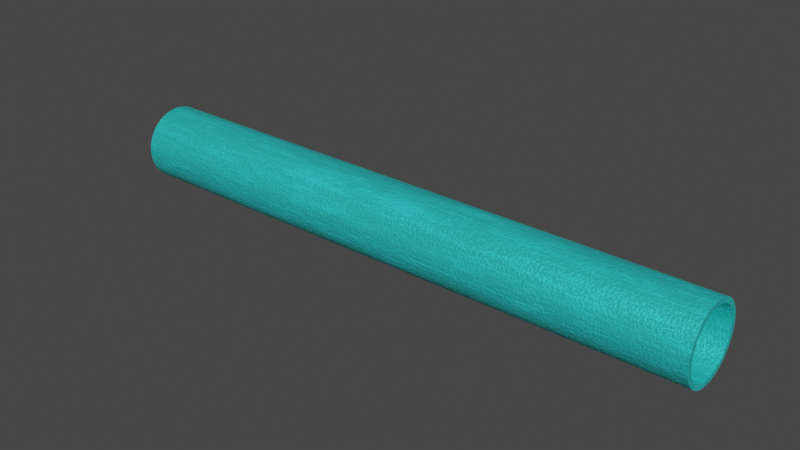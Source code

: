 # Source: PipeNoBevel.blend  (saved by Blender 3.3.6; exported with 4.5.12 LTS)
import bpy
from mathutils import Matrix  # noqa: F401  (used for matrix-valued properties, if any)

bpy.ops.wm.read_factory_settings(use_empty=True)
scene = bpy.context.scene
scene.name = 'Scene'

# ---- collections
col_collection = bpy.data.collections.new('Collection'); scene.collection.children.link(col_collection)

# ---- images (referenced by path relative to the original .blend; pixels are not part of the script)
import os
ASSET_DIR = os.environ.get("B2B_ASSET_DIR", "")  # directory of the original .blend (textures are referenced by path, not embedded)
HERE = os.path.dirname(os.path.abspath(__file__))  # packed textures are extracted next to this script under _unpacked/

def load_image(name, relpath, width, height, colorspace="sRGB"):
    """Load a texture the original file referenced (path relative to the .blend, or extracted next to this script)."""
    p = next((c for c in (os.path.join(HERE, relpath), os.path.join(ASSET_DIR, relpath)) if relpath and os.path.exists(c)), "")
    if p:
        img = bpy.data.images.load(p, check_existing=True)
        img.name = name
    else:  # same state as the original file: an image datablock whose file is absent (Cycles renders it pink)
        img = bpy.data.images.new(name, width, height)
        img.source = "FILE"
        img.filepath = "//" + (relpath or name)
    img.colorspace_settings.name = colorspace
    return img
img_pipenobeveltext = load_image('pipeNoBevelText', 'pipeNoBevelText.png', 1024, 1024, 'sRGB')
img_pipenobevelnorm = load_image('pipeNoBevelNorm', 'pipeNoBevelNorm.png', 1024, 1024, 'sRGB')

# ---- materials (node trees are filled in below, after node groups)
mat_pipesm = bpy.data.materials.new('pipesM')

# ---- node groups
ng_auto_smooth = bpy.data.node_groups.new('Auto Smooth', 'GeometryNodeTree')
_s = ng_auto_smooth.interface.new_socket(name='Geometry', in_out='OUTPUT', socket_type='NodeSocketGeometry')
_s = ng_auto_smooth.interface.new_socket(name='Geometry', in_out='INPUT', socket_type='NodeSocketGeometry')
_s = ng_auto_smooth.interface.new_socket(name='Angle', in_out='INPUT', socket_type='NodeSocketFloat')
_s.subtype = 'ANGLE'
_s.min_value = 0.0
_s.max_value = 3.142
ng_auto_smooth.is_modifier = True
_N = ng_auto_smooth.nodes; _L = ng_auto_smooth.links
n0 = _N.new('NodeGroupOutput'); n0.name = 'Group Output'; n0.location = (480, -100)
n1 = _N.new('NodeGroupInput'); n1.name = 'Group Input'; n1.location = (-420, -300)
n2 = _N.new('NodeGroupInput'); n2.name = 'Group Input.001'; n2.location = (-60, -100)
n3 = _N.new('GeometryNodeSetShadeSmooth'); n3.name = 'Set Shade Smooth'; n3.location = (120, -100)
n3.domain = 'EDGE'
n4 = _N.new('GeometryNodeSetShadeSmooth'); n4.name = 'Set Shade Smooth.001'; n4.location = (300, -100)
n5 = _N.new('GeometryNodeInputMeshEdgeAngle'); n5.name = 'Edge Angle'; n5.location = (-420, -220)
n6 = _N.new('GeometryNodeInputEdgeSmooth'); n6.name = 'Is Edge Smooth'; n6.location = (-60, -160)
n7 = _N.new('GeometryNodeInputShadeSmooth'); n7.name = 'Is Face Smooth'; n7.location = (-240, -340)
n8 = _N.new('FunctionNodeBooleanMath'); n8.name = 'Boolean Math'; n8.location = (-60, -220)
n9 = _N.new('FunctionNodeCompare'); n9.name = 'Compare'; n9.location = (-240, -180)
n9.operation = 'LESS_EQUAL'
_L.new(n5.outputs[0], n9.inputs[0])
_L.new(n4.outputs[0], n0.inputs[0])
_L.new(n1.outputs[1], n9.inputs[1])
_L.new(n9.outputs[0], n8.inputs[0])
_L.new(n7.outputs[0], n8.inputs[1])
_L.new(n2.outputs[0], n3.inputs[0])
_L.new(n6.outputs[0], n3.inputs[1])
_L.new(n3.outputs[0], n4.inputs[0])
_L.new(n8.outputs[0], n3.inputs[2])
n0.is_active_output = True

# ---- material node trees
mat_pipesm.use_nodes = True; mat_pipesm.node_tree.nodes.clear()

# ---- world
world_world = bpy.data.worlds.new('World'); scene.world = world_world
world_world.use_nodes = True; world_world.node_tree.nodes.clear()
_N = world_world.node_tree.nodes; _L = world_world.node_tree.links
n0 = _N.new('ShaderNodeOutputWorld'); n0.name = 'World Output'; n0.location = (300, 300)
n1 = _N.new('ShaderNodeBackground'); n1.name = 'Background'; n1.location = (10, 300)
n1.inputs[0].default_value = (0.05088, 0.05088, 0.05088, 1.0)
_L.new(n1.outputs[0], n0.inputs[0])
n0.is_active_output = True
world_world.color = (0.05088, 0.05088, 0.05088)
world_world.use_sun_shadow = False
world_world.sun_shadow_jitter_overblur = 0.0

# ---- meshes
me_scene_330 = bpy.data.meshes.new('Scene.330')
me_scene_330.from_pydata([(-4.502, -0.634, -0.2651), (-4.502, -0.552, -0.4106), (-4.501, -0.4951, -0.4776), (-4.502, -0.5953, -0.3444), (-4.501, -0.5165, -0.3015), (-4.503, -0.6612, -0.1841), (-4.503, -0.6773, -0.1039), (-4.503, -0.6835, -0.02345), (-4.501, -0.5498, -0.2338), (-4.501, -0.5741, -0.1623), (-4.501, -0.5877, -0.09645), (-4.501, -0.5935, -0.02448), (-4.501, -0.4341, -0.5332), (-4.499, -0.2894, -0.6219), (-4.5, -0.3645, -0.5822), (-4.499, -0.3185, -0.5051), (-4.498, -0.255, -0.5389), (-4.499, -0.2092, -0.6519), (-4.498, -0.1873, -0.5647), (-4.498, -0.1293, -0.6708), (-4.497, -0.04824, -0.6798), (-4.497, -0.1145, -0.5823), (-4.497, -0.04111, -0.5903), (-4.5, -0.4317, -0.4141), (-4.5, -0.378, -0.4632), (-4.5, -0.4785, -0.359), (6.282, -0.05563, -0.59), (6.279, -0.4444, -0.4106), (6.278, -0.5253, -0.3024), (6.282, -0.1215, -0.5827), (6.281, -0.2639, -0.5391), (6.277, -0.6864, -0.1043), (6.28, -0.3255, -0.5065), (6.283, -0.05568, -0.6799), (6.279, -0.3862, -0.4641), (-4.503, -0.6791, 0.06447), (-4.503, -0.6647, 0.1451), (-4.501, -0.5905, 0.04978), (-4.501, -0.5777, 0.1233), (-4.501, -0.5548, 0.1965), (-4.503, -0.6399, 0.2251), (-4.502, -0.6064, 0.2993), (-4.501, -0.5245, 0.2622), (-4.501, -0.4881, 0.3208), (-4.502, -0.5617, 0.3722), (-4.501, -0.5092, 0.4376), (-4.5, -0.4422, 0.3779), (-4.5, -0.3903, 0.428), (-4.501, -0.4499, 0.4951), (-4.5, -0.3834, 0.5452), (-4.499, -0.332, 0.4716), (-4.499, -0.2668, 0.5084), (-4.5, -0.3094, 0.5875), (-4.498, -0.2025, 0.5348), (-4.499, -0.2311, 0.6199), (-4.498, -0.1507, 0.6418), (-4.497, -0.1288, 0.5547), (-4.497, -0.06305, 0.5639), (-4.497, -0.06915, 0.6535), (6.282, -0.143, 0.5537), (6.278, -0.5647, 0.1949), (6.278, -0.5871, 0.1229), (6.278, -0.535, 0.2599), (6.277, -0.5998, 0.04968), (6.278, -0.4966, 0.3221), (6.28, -0.2741, 0.5094), (6.279, -0.5177, 0.4384), (6.279, -0.4506, 0.3789), (6.281, -0.2106, 0.5352), (6.282, -0.2392, 0.6202), (6.282, -0.1584, 0.6421), (-4.496, 0.03836, -0.6784), (-4.496, 0.03229, -0.5889), (-4.495, 0.09806, -0.5796), (-4.496, 0.1199, -0.6667), (-4.495, 0.2004, -0.6448), (-4.495, 0.1717, -0.5597), (6.283, 0.0175, -0.5893), (-4.494, 0.2786, -0.6124), (-4.494, 0.236, -0.5333), (-4.493, 0.3011, -0.4965), (-4.494, 0.3474, -0.5735), (-4.493, 0.4191, -0.52), (-4.493, 0.3594, -0.4529), (-4.492, 0.4114, -0.4028), (-4.492, 0.4784, -0.4625), (-4.492, 0.5308, -0.3971), (-4.492, 0.4572, -0.3458), (-4.492, 0.4936, -0.2871), (-4.491, 0.5755, -0.3241), (-4.491, 0.609, -0.25), (-4.491, 0.5239, -0.2214), (-4.491, 0.5467, -0.1482), (-4.491, 0.5595, -0.07473), (-4.491, 0.6338, -0.1701), (-4.491, 0.6482, -0.08943), (6.286, 0.3461, -0.4562), (6.286, 0.2932, -0.4956), (6.287, 0.4029, -0.4018), (6.284, 0.1636, -0.5593), (6.287, 0.4483, -0.3452), (6.288, 0.5502, -0.07441), (6.288, 0.5214, -0.3975), (6.289, 0.5662, -0.3244), (-4.492, 0.4477, 0.3339), (-4.493, 0.3472, 0.4381), (-4.492, 0.4008, 0.389), (-4.496, 0.01034, 0.5653), (-4.495, 0.08373, 0.5573), (-4.497, 0.01748, 0.6548), (-4.496, 0.09854, 0.6458), (-4.495, 0.1566, 0.5397), (-4.495, 0.1784, 0.6269), (-4.494, 0.2242, 0.5139), (-4.494, 0.2876, 0.4801), (-4.494, 0.3337, 0.5571), (-4.494, 0.2586, 0.5968), (-4.493, 0.4032, 0.5082), (-4.491, 0.5628, -0.00242), (-4.491, 0.5568, 0.07147), (-4.491, 0.5431, 0.1373), (-4.491, 0.5189, 0.2088), (-4.491, 0.6525, -0.001522), (-4.491, 0.6464, 0.07895), (-4.491, 0.6302, 0.1591), (-4.492, 0.4855, 0.2765), (-4.492, 0.5644, 0.3193), (-4.492, 0.4643, 0.4525), (-4.492, 0.5212, 0.3855), (-4.491, 0.6031, 0.24), (6.288, 0.533, 0.1402), (6.287, 0.4363, 0.3367), (6.284, 0.1486, 0.5393), (6.285, 0.2798, 0.4792), (6.286, 0.3393, 0.4369), (6.285, 0.2168, 0.513), (6.279, -0.4877, -0.3592), (6.278, -0.5835, -0.1622), (6.281, -0.1942, -0.5655), (6.279, -0.5599, -0.4123), (6.278, -0.6701, -0.1849), (6.278, -0.5585, -0.2354), (6.282, -0.2226, -0.6506), (6.28, -0.3785, -0.5792), (6.282, -0.144, -0.6699), (6.278, -0.6035, -0.3462), (6.278, -0.6428, -0.266), (6.279, -0.5034, -0.4785), (6.277, -0.6926, -0.02349), (6.277, -0.6031, -0.02343), (6.278, -0.5971, -0.09639), (6.28, -0.4421, -0.5341), (6.281, -0.2977, -0.6223), (6.278, -0.6487, 0.2261), (6.279, -0.3986, 0.4289), (6.28, -0.3402, 0.4723), (6.28, -0.4581, 0.4959), (6.28, -0.3912, 0.5461), (6.281, -0.3166, 0.5885), (6.282, -0.07022, 0.5641), (6.283, -0.07514, 0.6537), (6.277, -0.6883, 0.06398), (6.278, -0.6745, 0.1424), (6.278, -0.6151, 0.3002), (6.278, -0.5702, 0.3731), (6.285, 0.2283, -0.5325), (6.287, 0.4844, -0.2867), (6.289, 0.6246, -0.1702), (6.289, 0.639, -0.08951), (6.284, 0.08319, -0.5802), (6.288, 0.5376, -0.1475), (6.288, 0.5149, -0.2204), (6.284, 0.02359, -0.6789), (6.286, 0.2653, -0.6144), (6.287, 0.3405, -0.572), (6.285, 0.1129, -0.6663), (6.285, 0.1936, -0.644), (6.287, 0.4066, -0.5228), (6.288, 0.4701, -0.4615), (6.289, 0.6005, -0.2484), (6.284, 0.07599, 0.557), (6.286, 0.2502, 0.5965), (6.288, 0.456, 0.4516), (6.287, 0.4766, 0.2758), (6.287, 0.3925, 0.3879), (6.283, 0.002903, 0.5652), (6.285, 0.09132, 0.6455), (6.287, 0.3255, 0.5565), (6.285, 0.1715, 0.6262), (6.288, 0.5089, 0.2103), (6.289, 0.6209, 0.1598), (6.288, 0.5102, 0.3879), (6.284, 0.01026, 0.6547), (6.287, 0.3917, 0.51), (6.289, 0.6434, -0.003564), (6.289, 0.6372, 0.07909), (6.289, 0.5562, 0.3177), (6.289, 0.5941, 0.2396), (6.288, 0.5534, -0.001519), (6.288, 0.5474, 0.07164)], [], [(159, 57, 107, 185), (74, 75, 176, 175), (63, 37, 38, 61), (199, 198, 101, 170, 171, 166, 100, 98, 96, 97, 174, 177, 178, 102, 103, 179, 167, 168, 194, 195, 190, 197, 196, 191, 182, 193, 187, 181, 188, 186, 192, 160, 70, 69, 158, 157, 155, 65, 68, 59, 159, 185, 180, 132, 135, 133, 134, 184, 131, 183, 189, 130), (184, 134, 105, 106), (21, 18, 138, 29), (134, 133, 114, 105), (156, 157, 49, 48), (14, 13, 152, 143), (192, 109, 58, 160), (115, 187, 193, 117), (33, 20, 71, 172), (31, 148, 7, 6), (67, 64, 43, 46), (181, 116, 112, 188), (51, 53, 68, 65), (85, 178, 177, 82), (44, 41, 163, 164), (175, 172, 71, 74), (18, 16, 30, 138), (154, 67, 46, 47), (2, 12, 151, 147), (0, 5, 6, 7, 35, 36, 40, 41, 44, 45, 48, 49, 52, 54, 55, 58, 109, 110, 112, 116, 115, 117, 105, 114, 113, 111, 108, 107, 57, 56, 53, 51, 50, 47, 46, 43, 42, 39, 38, 37, 11, 10, 9, 8, 4, 25, 23, 24, 12, 2, 1, 3), (113, 135, 132, 111), (123, 124, 190, 195), (65, 155, 50, 51), (162, 153, 40, 36), (98, 100, 87, 84), (94, 167, 179, 90), (140, 5, 0, 146), (146, 0, 3, 145), (123, 195, 194, 122), (25, 4, 28, 136), (90, 179, 103, 89), (115, 116, 181, 187), (70, 55, 54, 69), (199, 130, 120, 119), (186, 188, 112, 110), (125, 121, 189, 183), (161, 35, 7, 148), (49, 157, 158, 52), (66, 45, 44, 164), (149, 150, 10, 11), (126, 128, 191, 196), (182, 127, 117, 193), (31, 6, 5, 140), (180, 108, 111, 132), (77, 169, 73, 72), (194, 168, 95, 122), (15, 24, 34, 32), (60, 61, 38, 39), (102, 86, 89, 103), (97, 80, 79, 165), (177, 174, 81, 82), (135, 113, 114, 133), (127, 128, 126, 129, 124, 123, 122, 95, 94, 90, 89, 86, 85, 82, 81, 78, 75, 74, 71, 20, 19, 17, 13, 14, 12, 24, 15, 16, 18, 21, 22, 72, 73, 76, 79, 80, 83, 84, 87, 88, 91, 92, 93, 118, 119, 120, 121, 125, 104, 106, 105, 117), (170, 92, 91, 171), (158, 69, 54, 52), (118, 198, 199, 119), (45, 66, 156, 48), (174, 97, 165, 99, 169, 77, 26, 29, 138, 30, 32, 34, 27, 136, 28, 141, 137, 150, 149, 63, 61, 60, 62, 64, 67, 154, 155, 157, 156, 66, 164, 163, 153, 162, 161, 148, 31, 140, 146, 145, 139, 147, 151, 143, 152, 142, 144, 33, 172, 175, 176, 173), (130, 189, 121, 120), (3, 1, 139, 145), (11, 37, 63, 149), (8, 9, 137, 141), (171, 91, 88, 166), (59, 68, 53, 56), (152, 13, 17, 142), (12, 14, 143, 151), (70, 160, 58, 55), (23, 27, 34, 24), (186, 110, 109, 192), (124, 129, 197, 190), (126, 196, 197, 129), (94, 95, 168, 167), (128, 127, 182, 191), (141, 28, 4, 8), (75, 78, 173, 176), (162, 36, 35, 161), (131, 184, 106, 104), (185, 107, 108, 180), (30, 16, 15, 32), (19, 20, 33, 144), (99, 165, 79, 76), (154, 47, 50, 155), (99, 76, 73, 169), (101, 198, 118, 93), (26, 77, 72, 22), (98, 84, 83, 96), (93, 92, 170, 101), (19, 144, 142, 17), (173, 78, 81, 174), (100, 166, 88, 87), (153, 163, 41, 40), (147, 139, 1, 2), (137, 9, 10, 150), (85, 86, 102, 178), (59, 56, 57, 159), (131, 104, 125, 183), (42, 62, 60, 39), (64, 62, 42, 43), (136, 27, 23, 25), (83, 80, 97, 96), (26, 22, 21, 29)])
_uv = me_scene_330.uv_layers.new(name='UVMap')
_uv.uv.foreach_set('vector', [0.4288, 0.007647, 0.429, 0.9919, 0.4232, 0.9919, 0.423, 0.007592, 0.1749, 0.9923, 0.1675, 0.9922, 0.167, 0.007788, 0.1744, 0.007851, 0.6635, 0.9918, 0.6635, 0.007483, 0.669, 0.007492, 0.669, 0.9918, 0.8006, 0.111, 0.8062, 0.1146, 0.8122, 0.1175, 0.8187, 0.1196, 0.8255, 0.1209, 0.8322, 0.1213, 0.8384, 0.1209, 0.8449, 0.1197, 0.8518, 0.1174, 0.8572, 0.1148, 0.8613, 0.1219, 0.8545, 0.1252, 0.8469, 0.1276, 0.8395, 0.129, 0.8317, 0.1295, 0.8241, 0.129, 0.8168, 0.1276, 0.8096, 0.1253, 0.8025, 0.122, 0.7961, 0.1179, 0.7903, 0.1131, 0.785, 0.1075, 0.7804, 0.1011, 0.7767, 0.09441, 0.7739, 0.0873, 0.7719, 0.07962, 0.771, 0.07229, 0.771, 0.0645, 0.772, 0.05688, 0.7739, 0.04959, 0.7766, 0.04266, 0.7804, 0.03582, 0.7849, 0.0296, 0.7901, 0.02404, 0.796, 0.01916, 0.8026, 0.01497, 0.8064, 0.02224, 0.8006, 0.02598, 0.7958, 0.02999, 0.7914, 0.03464, 0.7874, 0.04006, 0.7842, 0.04591, 0.7817, 0.05215, 0.78, 0.05877, 0.7792, 0.06539, 0.7792, 0.07192, 0.7801, 0.07853, 0.7817, 0.08492, 0.784, 0.09065, 0.7872, 0.09651, 0.7911, 0.1019, 0.7957, 0.1069, 0.7063, 0.992, 0.7002, 0.9919, 0.7, 0.007623, 0.7061, 0.007662, 0.5097, 0.9923, 0.5047, 0.9923, 0.5049, 0.008028, 0.5099, 0.007978, 0.7002, 0.9919, 0.6943, 0.9919, 0.6941, 0.007578, 0.7, 0.007623, 0.06335, 0.9921, 0.05579, 0.9921, 0.05611, 0.007685, 0.06365, 0.007638, 0.287, 0.007706, 0.2933, 0.00776, 0.2937, 0.9922, 0.2869, 0.9921, 0.019, 0.9924, 0.01933, 0.00798, 0.02627, 0.007916, 0.02583, 0.9923, 0.3259, 0.9921, 0.326, 0.007723, 0.3325, 0.007673, 0.3327, 0.9921, 0.1884, 0.007972, 0.1889, 0.9924, 0.1819, 0.9923, 0.1821, 0.007913, 0.2356, 0.9919, 0.2287, 0.9919, 0.2284, 0.007483, 0.2353, 0.007483, 0.4674, 0.007929, 0.4736, 0.007963, 0.4738, 0.9923, 0.4675, 0.9922, 0.3197, 0.00778, 0.3196, 0.9922, 0.314, 0.9923, 0.3141, 0.007839, 0.4477, 0.9921, 0.4414, 0.9921, 0.4413, 0.007753, 0.4475, 0.007799, 0.1372, 0.992, 0.1368, 0.007589, 0.1447, 0.007638, 0.1445, 0.9921, 0.07806, 0.007557, 0.0849, 0.007524, 0.08465, 0.9919, 0.0778, 0.992, 0.1744, 0.007851, 0.1821, 0.007913, 0.1819, 0.9923, 0.1749, 0.9923, 0.5969, 0.007786, 0.6017, 0.007735, 0.6017, 0.992, 0.5968, 0.9921, 0.461, 0.007889, 0.4674, 0.007929, 0.4675, 0.9922, 0.4612, 0.9922, 0.2732, 0.007611, 0.2802, 0.007658, 0.2806, 0.9921, 0.2736, 0.992, 0.771, 0.2015, 0.772, 0.1937, 0.7739, 0.1865, 0.7766, 0.1796, 0.7805, 0.1726, 0.7849, 0.1666, 0.7902, 0.161, 0.7959, 0.1562, 0.8025, 0.152, 0.8094, 0.1488, 0.8166, 0.1464, 0.824, 0.145, 0.8318, 0.1445, 0.8395, 0.1449, 0.847, 0.1464, 0.8542, 0.1487, 0.8613, 0.152, 0.8676, 0.156, 0.8734, 0.1608, 0.8788, 0.1664, 0.8834, 0.1727, 0.8871, 0.1795, 0.8797, 0.183, 0.8765, 0.1772, 0.8726, 0.1719, 0.8681, 0.167, 0.8629, 0.1627, 0.8571, 0.1591, 0.8511, 0.1563, 0.8453, 0.1544, 0.8385, 0.1531, 0.8321, 0.1527, 0.8253, 0.1531, 0.8188, 0.1543, 0.8125, 0.1564, 0.8064, 0.1592, 0.8011, 0.1626, 0.796, 0.1667, 0.7912, 0.1718, 0.7872, 0.1774, 0.784, 0.1833, 0.7816, 0.1895, 0.7801, 0.1954, 0.7792, 0.2023, 0.7792, 0.2092, 0.78, 0.2154, 0.7817, 0.2218, 0.7841, 0.228, 0.7767, 0.2315, 0.7739, 0.2245, 0.7719, 0.2167, 0.771, 0.2095, 0.6888, 0.00753, 0.689, 0.9918, 0.6841, 0.9918, 0.684, 0.007483, 0.3777, 0.9919, 0.3705, 0.9919, 0.3704, 0.007498, 0.3777, 0.007487, 0.4475, 0.007799, 0.4544, 0.007849, 0.4546, 0.9921, 0.4477, 0.9921, 0.09648, 0.9919, 0.09066, 0.9919, 0.09091, 0.0075, 0.09648, 0.007483, 0.5597, 0.007579, 0.5658, 0.007545, 0.5658, 0.9918, 0.5596, 0.9919, 0.1117, 0.9919, 0.1114, 0.007483, 0.1169, 0.0075, 0.1173, 0.9919, 0.2429, 0.9919, 0.2425, 0.007497, 0.2502, 0.007513, 0.2506, 0.9919, 0.2506, 0.9919, 0.2502, 0.007513, 0.2583, 0.007542, 0.2588, 0.992, 0.3777, 0.9919, 0.3777, 0.007487, 0.3847, 0.007483, 0.3845, 0.9919, 0.6255, 0.00757, 0.6317, 0.007541, 0.6316, 0.9918, 0.6255, 0.9919, 0.1173, 0.9919, 0.1169, 0.0075, 0.123, 0.007521, 0.1233, 0.9919, 0.3259, 0.9921, 0.3196, 0.9922, 0.3197, 0.00778, 0.326, 0.007723, 0.03297, 0.9923, 0.03327, 0.007855, 0.04065, 0.007797, 0.04037, 0.9922, 0.7385, 0.9921, 0.7323, 0.9921, 0.7325, 0.007768, 0.7384, 0.007779, 0.01298, 0.9925, 0.007483, 0.9925, 0.007809, 0.008096, 0.0133, 0.008038, 0.7188, 0.007722, 0.7257, 0.007749, 0.7256, 0.9921, 0.7189, 0.992, 0.2217, 0.9919, 0.2214, 0.007489, 0.2284, 0.007483, 0.2287, 0.9919, 0.05611, 0.007685, 0.05579, 0.9921, 0.04795, 0.9922, 0.04833, 0.007739, 0.07068, 0.992, 0.07095, 0.007594, 0.07806, 0.007557, 0.0778, 0.992, 0.6576, 0.9918, 0.6514, 0.9918, 0.6514, 0.007485, 0.6575, 0.007484, 0.3547, 0.992, 0.3475, 0.992, 0.3472, 0.007583, 0.3548, 0.007553, 0.3398, 0.007623, 0.3397, 0.992, 0.3327, 0.9921, 0.3325, 0.007673, 0.2356, 0.9919, 0.2353, 0.007483, 0.2425, 0.007497, 0.2429, 0.9919, 0.4175, 0.007536, 0.4177, 0.9918, 0.4127, 0.9918, 0.4126, 0.007483, 0.5206, 0.007868, 0.5262, 0.007819, 0.5267, 0.9921, 0.5211, 0.9922, 0.3847, 0.007483, 0.3916, 0.007483, 0.3916, 0.9919, 0.3845, 0.9919, 0.6071, 0.007689, 0.6129, 0.007641, 0.6128, 0.9919, 0.6069, 0.992, 0.4848, 0.008014, 0.4898, 0.00803, 0.4898, 0.9923, 0.4847, 0.9923, 0.1299, 0.007554, 0.1301, 0.992, 0.1233, 0.9919, 0.123, 0.007521, 0.5467, 0.007661, 0.5466, 0.992, 0.5398, 0.992, 0.5399, 0.00771, 0.1447, 0.007638, 0.1521, 0.007681, 0.1526, 0.9921, 0.1445, 0.9921, 0.689, 0.9918, 0.6888, 0.00753, 0.6941, 0.007578, 0.6943, 0.9919, 0.8899, 0.1865, 0.8919, 0.1943, 0.8928, 0.2015, 0.8928, 0.2095, 0.8918, 0.2172, 0.8899, 0.2245, 0.8872, 0.2313, 0.8833, 0.2384, 0.8789, 0.2444, 0.8737, 0.25, 0.8679, 0.2547, 0.8613, 0.2589, 0.8544, 0.2622, 0.8473, 0.2645, 0.8392, 0.2661, 0.832, 0.2665, 0.8243, 0.266, 0.8168, 0.2646, 0.8097, 0.2623, 0.8025, 0.2589, 0.7962, 0.255, 0.7904, 0.2502, 0.785, 0.2445, 0.7805, 0.2383, 0.7767, 0.2315, 0.7841, 0.228, 0.7873, 0.2338, 0.7912, 0.2391, 0.7957, 0.2439, 0.801, 0.2483, 0.8067, 0.2519, 0.8128, 0.2547, 0.8185, 0.2566, 0.8254, 0.2579, 0.8317, 0.2583, 0.8385, 0.2579, 0.8451, 0.2566, 0.8513, 0.2546, 0.8574, 0.2518, 0.8627, 0.2484, 0.8678, 0.2442, 0.8726, 0.2391, 0.8766, 0.2336, 0.8798, 0.2278, 0.8822, 0.2215, 0.8838, 0.2155, 0.8846, 0.2087, 0.8846, 0.2018, 0.8838, 0.1956, 0.8821, 0.1892, 0.8797, 0.183, 0.8871, 0.1795, 0.5818, 0.007483, 0.5818, 0.9918, 0.5767, 0.9918, 0.5767, 0.007496, 0.04795, 0.9922, 0.04037, 0.9922, 0.04065, 0.007797, 0.04833, 0.007739, 0.7447, 0.007777, 0.7447, 0.9921, 0.7385, 0.9921, 0.7384, 0.007779, 0.07095, 0.007594, 0.07068, 0.992, 0.06335, 0.9921, 0.06365, 0.007638, 0.8613, 0.1219, 0.8572, 0.1148, 0.863, 0.1112, 0.8679, 0.1071, 0.873, 0.1016, 0.8766, 0.09665, 0.8798, 0.09079, 0.882, 0.08517, 0.8838, 0.07856, 0.8846, 0.07182, 0.8847, 0.06545, 0.8838, 0.05874, 0.882, 0.05175, 0.8797, 0.04606, 0.8768, 0.04059, 0.8728, 0.03503, 0.868, 0.02988, 0.8633, 0.02596, 0.8576, 0.02234, 0.8516, 0.01946, 0.8452, 0.01734, 0.8384, 0.01606, 0.8319, 0.01566, 0.8252, 0.01609, 0.8187, 0.01735, 0.8124, 0.0194, 0.8064, 0.02224, 0.8026, 0.01497, 0.8095, 0.01173, 0.8167, 0.009398, 0.8243, 0.007964, 0.8321, 0.007483, 0.8395, 0.007953, 0.8473, 0.009462, 0.8543, 0.01172, 0.8615, 0.01513, 0.8677, 0.0191, 0.8735, 0.02387, 0.8789, 0.02956, 0.8837, 0.03617, 0.8871, 0.04252, 0.89, 0.04992, 0.8919, 0.05724, 0.8928, 0.0643, 0.8928, 0.07267, 0.8918, 0.07994, 0.89, 0.0871, 0.887, 0.09464, 0.8836, 0.101, 0.8787, 0.1077, 0.8734, 0.1132, 0.868, 0.1177, 0.7323, 0.9921, 0.7256, 0.9921, 0.7257, 0.007749, 0.7325, 0.007768, 0.2583, 0.007542, 0.2655, 0.007571, 0.2659, 0.992, 0.2588, 0.992, 0.6575, 0.007484, 0.6635, 0.007483, 0.6635, 0.9918, 0.6576, 0.9918, 0.6386, 0.007516, 0.6454, 0.007493, 0.6455, 0.9918, 0.6385, 0.9918, 0.5767, 0.007496, 0.5767, 0.9918, 0.5713, 0.9918, 0.5713, 0.007518, 0.4351, 0.007702, 0.4413, 0.007753, 0.4414, 0.9921, 0.4347, 0.992, 0.2937, 0.9922, 0.2933, 0.00776, 0.299, 0.007817, 0.299, 0.9922, 0.2802, 0.007658, 0.287, 0.007706, 0.2869, 0.9921, 0.2806, 0.9921, 0.03297, 0.9923, 0.02583, 0.9923, 0.02627, 0.007916, 0.03327, 0.007855, 0.6191, 0.007605, 0.6195, 0.9919, 0.6128, 0.9919, 0.6129, 0.007641, 0.01298, 0.9925, 0.0133, 0.008038, 0.01933, 0.00798, 0.019, 0.9924, 0.3705, 0.9919, 0.3627, 0.9919, 0.3628, 0.007519, 0.3704, 0.007498, 0.3547, 0.992, 0.3548, 0.007553, 0.3628, 0.007519, 0.3627, 0.9919, 0.3976, 0.9919, 0.3916, 0.9919, 0.3916, 0.007483, 0.3976, 0.007497, 0.3475, 0.992, 0.3397, 0.992, 0.3398, 0.007623, 0.3472, 0.007583, 0.6385, 0.9918, 0.6316, 0.9918, 0.6317, 0.007541, 0.6386, 0.007516, 0.1675, 0.9922, 0.1599, 0.9922, 0.16, 0.007738, 0.167, 0.007788, 0.2158, 0.9919, 0.2153, 0.007502, 0.2214, 0.007489, 0.2217, 0.9919, 0.7123, 0.992, 0.7063, 0.992, 0.7061, 0.007662, 0.7125, 0.007697, 0.423, 0.007592, 0.4232, 0.9919, 0.4177, 0.9918, 0.4175, 0.007536, 0.6017, 0.992, 0.6017, 0.007735, 0.6071, 0.007689, 0.6069, 0.992, 0.1949, 0.9924, 0.1889, 0.9924, 0.1884, 0.007972, 0.195, 0.008034, 0.5336, 0.00776, 0.5399, 0.00771, 0.5398, 0.992, 0.5335, 0.9921, 0.461, 0.007889, 0.4612, 0.9922, 0.4546, 0.9921, 0.4544, 0.007849, 0.5336, 0.00776, 0.5335, 0.9921, 0.5267, 0.9921, 0.5262, 0.007819, 0.7506, 0.9921, 0.7447, 0.9921, 0.7447, 0.007777, 0.7505, 0.007777, 0.5148, 0.007924, 0.5206, 0.007868, 0.5211, 0.9922, 0.5152, 0.9922, 0.5597, 0.007579, 0.5596, 0.9919, 0.5532, 0.9919, 0.5527, 0.007621, 0.7505, 0.007777, 0.7561, 0.007766, 0.7561, 0.9921, 0.7506, 0.9921, 0.1949, 0.9924, 0.195, 0.008034, 0.2004, 0.008091, 0.2004, 0.9925, 0.16, 0.007738, 0.1599, 0.9922, 0.1526, 0.9921, 0.1521, 0.007681, 0.5658, 0.007545, 0.5713, 0.007518, 0.5713, 0.9918, 0.5658, 0.9918, 0.09066, 0.9919, 0.08465, 0.9919, 0.0849, 0.007524, 0.09091, 0.0075, 0.2736, 0.992, 0.2659, 0.992, 0.2655, 0.007571, 0.2732, 0.007611, 0.6455, 0.9918, 0.6454, 0.007493, 0.6514, 0.007485, 0.6514, 0.9918, 0.1372, 0.992, 0.1301, 0.992, 0.1299, 0.007554, 0.1368, 0.007589, 0.4351, 0.007702, 0.4347, 0.992, 0.429, 0.9919, 0.4288, 0.007647, 0.7123, 0.992, 0.7125, 0.007697, 0.7188, 0.007722, 0.7189, 0.992, 0.4793, 0.9923, 0.4795, 0.007995, 0.4848, 0.008014, 0.4847, 0.9923, 0.4736, 0.007963, 0.4795, 0.007995, 0.4793, 0.9923, 0.4738, 0.9923, 0.6255, 0.9919, 0.6195, 0.9919, 0.6191, 0.007605, 0.6255, 0.00757, 0.5532, 0.9919, 0.5466, 0.992, 0.5467, 0.007661, 0.5527, 0.007621, 0.5148, 0.007924, 0.5152, 0.9922, 0.5097, 0.9923, 0.5099, 0.007978])
me_scene_330.materials.append(mat_pipesm)
me_scene_330.use_remesh_fix_poles = True
me_scene_330.use_remesh_preserve_attributes = False
me_scene_330.use_mirror_vertex_groups = False
me_scene_330.update()

# ---- objects
ob_pipe = bpy.data.objects.new('Pipe', me_scene_330)
_N = mat_pipesm.node_tree.nodes; _L = mat_pipesm.node_tree.links
n0 = _N.new('ShaderNodeBsdfPrincipled'); n0.name = 'Principled BSDF'; n0.location = (110, 300)
n0.distribution = 'GGX'
n0.subsurface_method = 'BURLEY'
n0.inputs[1].default_value = 0.4364
n0.inputs[3].default_value = 1.45
n0.inputs[27].default_value = (0.0, 0.0, 0.0, 1.0)
n0.inputs[28].default_value = 1.0
n1 = _N.new('ShaderNodeOutputMaterial'); n1.name = 'Material Output'; n1.location = (400, 300)
n2 = _N.new('ShaderNodeTexNoise'); n2.name = 'Noise Texture.001'; n2.location = (-560, -220)
n2.inputs[2].default_value = 25.9
n2.inputs[4].default_value = 0.0
n3 = _N.new('ShaderNodeTexNoise'); n3.name = 'Musgrave Texture'; n3.location = (-720, 160)
n3.width = 150
n3.noise_type = 'MULTIFRACTAL'
n3.normalize = False
n3.inputs[3].default_value = 9.8
n3.inputs[4].default_value = 1.0
n4 = _N.new('ShaderNodeTexCoord'); n4.name = 'Texture Coordinate'; n4.location = (-760, -200)
n4.object = ob_pipe
n5 = _N.new('ShaderNodeBump'); n5.name = 'Bump'; n5.location = (-300, -220)
n5.inputs[0].default_value = 0.123
n5.inputs[1].default_value = 1.0
n5.inputs[2].default_value = 1.0
n6 = _N.new('ShaderNodeTexNoise'); n6.name = 'Noise Texture.002'; n6.location = (-880, -20)
n6.inputs[2].default_value = 9.3
n6.inputs[3].default_value = 0.0
n6.inputs[4].default_value = 0.0
n6.inputs[8].default_value = 2.0
n7 = _N.new('ShaderNodeValToRGB'); n7.name = 'ColorRamp'; n7.location = (-520, 100)
while len(n7.color_ramp.elements) > 1: n7.color_ramp.elements.remove(n7.color_ramp.elements[-1])
n7.color_ramp.elements[0].position = 0.0; n7.color_ramp.elements[0].color = (0.04373, 0.9734, 1.0, 1.0)
_e = n7.color_ramp.elements.new(0.7364); _e.color = (0.03071, 0.6584, 0.6308, 1.0)
n8 = _N.new('ShaderNodeTexImage'); n8.name = 'Image Texture'; n8.location = (-1160, -100)
n8.image = img_pipenobeveltext
n9 = _N.new('ShaderNodeTexImage'); n9.name = 'Image Texture.001'; n9.location = (-1160, 180)
n9.image = img_pipenobevelnorm
_L.new(n0.outputs[0], n1.inputs[0])
_L.new(n2.outputs[0], n5.inputs[3])
_L.new(n5.outputs[0], n0.inputs[5])
_L.new(n4.outputs[3], n2.inputs[0])
_L.new(n3.outputs[0], n7.inputs[0])
_L.new(n7.outputs[0], n0.inputs[0])
n1.is_active_output = True

# ---- transforms, parenting, visibility, modifiers, constraints
ob_pipe.location = (0.0, 0.0, 0.0)
ob_pipe.color = (0.8, 0.8, 0.8, 1.0)
ob_pipe.lineart.crease_threshold = 0.0
_m = ob_pipe.modifiers.new('Auto Smooth', 'NODES')
_m.node_group = ng_auto_smooth
_gi = [s.identifier for s in ng_auto_smooth.interface.items_tree if s.item_type == 'SOCKET' and s.in_out == 'INPUT']
_m[_gi[1]] = 0.5236  # Angle

# ---- collection membership
col_collection.objects.link(ob_pipe)

# ---- scene / render settings (as saved in the file)
scene.frame_start = 1; scene.frame_end = 250; scene.frame_set(0)
scene.render.engine = 'CYCLES'
scene.render.resolution_x = 3840
scene.render.resolution_y = 2160
scene.render.fps = 25
scene.cycles.use_denoising = False
scene.cycles.samples = 128
scene.cycles.sampling_pattern = 'TABULATED_SOBOL'
scene.cycles.use_adaptive_sampling = False
scene.cycles.use_light_tree = False
scene.cycles.bake_type = 'NORMAL'
scene.eevee.use_gtao = True
scene.eevee.use_raytracing = True
scene.view_settings.view_transform = 'Filmic'
bpy.context.view_layer.update()

# ---- added for rendering (the .blend has no active camera and no usable light): camera, sun
cam_auto = bpy.data.cameras.new('AutoCamera')
cam_auto.lens = 50.0
cam_auto.sensor_width = 36.0
cam_auto.clip_end = 1000.0
ob_auto_camera = bpy.data.objects.new('AutoCamera', cam_auto)
scene.collection.objects.link(ob_auto_camera)
ob_auto_camera.location = (11.0314, -12.1858, 8.09799)
ob_auto_camera.rotation_euler = (1.09748, -7.21219e-08, 0.694738)
scene.camera = ob_auto_camera
light_auto_sun = bpy.data.lights.new('AutoSun', 'SUN')
light_auto_sun.energy = 3.0
light_auto_sun.angle = 0.0523599
ob_auto_sun = bpy.data.objects.new('AutoSun', light_auto_sun)
scene.collection.objects.link(ob_auto_sun)
ob_auto_sun.rotation_euler = (0.872665, 0.174533, 0.523599)
bpy.context.view_layer.update()
